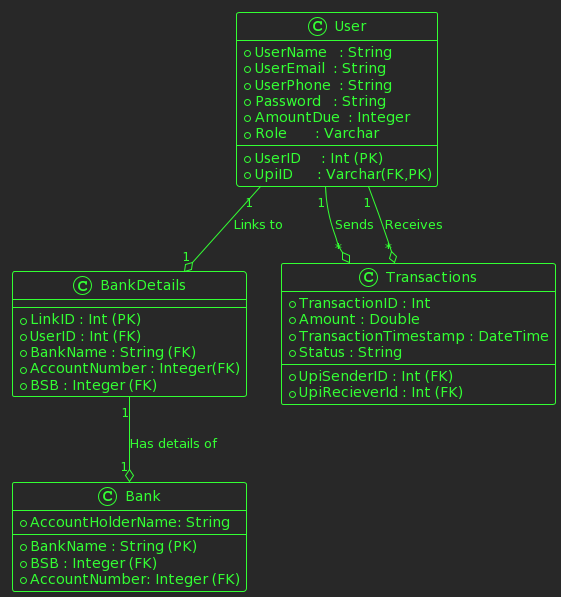

The diagram above was rendered by PlantUML. Its source (embedded in the PNG):
@startuml
!theme crt-green

class User {
    +UserID     : Int (PK)
    +UserName   : String
    +UserEmail  : String
    +UserPhone  : String
    +Password   : String
    +UpiID      : Varchar(FK,PK)
    +AmountDue  : Integer
    +Role       : Varchar
}

class BankDetails {
    +LinkID : Int (PK)
    +UserID : Int (FK)
    +BankName : String (FK)
    +AccountNumber : Integer(FK)
    +BSB : Integer (FK)
}

class Transactions {
    +TransactionID : Int
    +UpiSenderID : Int (FK)
    +UpiRecieverId : Int (FK)
    +Amount : Double
    +TransactionTimestamp : DateTime
    +Status : String
}

class Bank {
    +BankName : String (PK)
    +AccountHolderName: String
    +BSB : Integer (FK)
    +AccountNumber: Integer (FK)
}

User "1" --o "1" BankDetails : Links to
User "1" --o "*" Transactions : Sends
User "1" --o "*" Transactions : Receives
BankDetails "1" --o "1" Bank : Has details of
@enduml